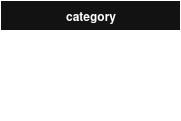

The diagram above was exported from draw.io. Its source (the exported page's mxGraphModel, read from the mxfile embedded in the PNG):
<mxGraphModel dx="548" dy="887" grid="1" gridSize="10" guides="1" tooltips="1" connect="1" arrows="1" fold="1" page="1" pageScale="1" pageWidth="850" pageHeight="1100" math="0" shadow="0">
  <root>
    <mxCell id="0" />
    <mxCell id="1" parent="0" />
    <mxCell id="2" value="category" style="shape=table;startSize=30;container=1;collapsible=1;childLayout=tableLayout;fixedRows=1;rowLines=0;fontStyle=1;align=center;resizeLast=1;html=1;" vertex="1" parent="1">
      <mxGeometry x="1080" y="465" width="180" height="120" as="geometry" />
    </mxCell>
    <mxCell id="3" value="" style="shape=tableRow;horizontal=0;startSize=0;swimlaneHead=0;swimlaneBody=0;fillColor=none;collapsible=0;dropTarget=0;points=[[0,0.5],[1,0.5]];portConstraint=eastwest;top=0;left=0;right=0;bottom=1;" vertex="1" parent="2">
      <mxGeometry y="30" width="180" height="30" as="geometry" />
    </mxCell>
    <mxCell id="4" value="PK" style="shape=partialRectangle;connectable=0;fillColor=none;top=0;left=0;bottom=0;right=0;fontStyle=1;overflow=hidden;whiteSpace=wrap;html=1;" vertex="1" parent="3">
      <mxGeometry width="30" height="30" as="geometry">
        <mxRectangle width="30" height="30" as="alternateBounds" />
      </mxGeometry>
    </mxCell>
    <mxCell id="5" value="id" style="shape=partialRectangle;connectable=0;fillColor=none;top=0;left=0;bottom=0;right=0;align=left;spacingLeft=6;fontStyle=5;overflow=hidden;whiteSpace=wrap;html=1;" vertex="1" parent="3">
      <mxGeometry x="30" width="150" height="30" as="geometry">
        <mxRectangle width="150" height="30" as="alternateBounds" />
      </mxGeometry>
    </mxCell>
    <mxCell id="6" value="" style="shape=tableRow;horizontal=0;startSize=0;swimlaneHead=0;swimlaneBody=0;fillColor=none;collapsible=0;dropTarget=0;points=[[0,0.5],[1,0.5]];portConstraint=eastwest;top=0;left=0;right=0;bottom=0;" vertex="1" parent="2">
      <mxGeometry y="60" width="180" height="30" as="geometry" />
    </mxCell>
    <mxCell id="7" value="" style="shape=partialRectangle;connectable=0;fillColor=none;top=0;left=0;bottom=0;right=0;editable=1;overflow=hidden;whiteSpace=wrap;html=1;" vertex="1" parent="6">
      <mxGeometry width="30" height="30" as="geometry">
        <mxRectangle width="30" height="30" as="alternateBounds" />
      </mxGeometry>
    </mxCell>
    <mxCell id="8" value="name" style="shape=partialRectangle;connectable=0;fillColor=none;top=0;left=0;bottom=0;right=0;align=left;spacingLeft=6;overflow=hidden;whiteSpace=wrap;html=1;" vertex="1" parent="6">
      <mxGeometry x="30" width="150" height="30" as="geometry">
        <mxRectangle width="150" height="30" as="alternateBounds" />
      </mxGeometry>
    </mxCell>
    <mxCell id="9" value="" style="shape=tableRow;horizontal=0;startSize=0;swimlaneHead=0;swimlaneBody=0;fillColor=none;collapsible=0;dropTarget=0;points=[[0,0.5],[1,0.5]];portConstraint=eastwest;top=0;left=0;right=0;bottom=0;" vertex="1" parent="2">
      <mxGeometry y="90" width="180" height="30" as="geometry" />
    </mxCell>
    <mxCell id="10" value="" style="shape=partialRectangle;connectable=0;fillColor=none;top=0;left=0;bottom=0;right=0;editable=1;overflow=hidden;whiteSpace=wrap;html=1;" vertex="1" parent="9">
      <mxGeometry width="30" height="30" as="geometry">
        <mxRectangle width="30" height="30" as="alternateBounds" />
      </mxGeometry>
    </mxCell>
    <mxCell id="11" value="parent_id" style="shape=partialRectangle;connectable=0;fillColor=none;top=0;left=0;bottom=0;right=0;align=left;spacingLeft=6;overflow=hidden;whiteSpace=wrap;html=1;" vertex="1" parent="9">
      <mxGeometry x="30" width="150" height="30" as="geometry">
        <mxRectangle width="150" height="30" as="alternateBounds" />
      </mxGeometry>
    </mxCell>
  </root>
</mxGraphModel>